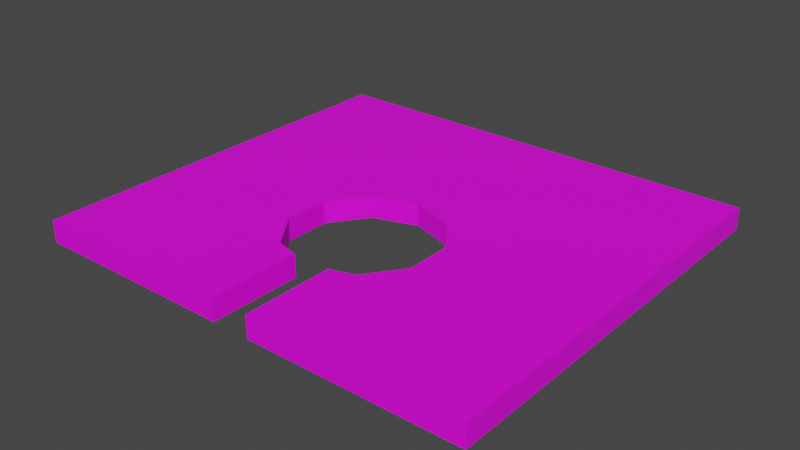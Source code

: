 # Source: mdl_StartTile.blend  (saved by Blender 2.82.7; exported with 4.5.12 LTS)
import bpy
from mathutils import Matrix  # noqa: F401  (used for matrix-valued properties, if any)

bpy.ops.wm.read_factory_settings(use_empty=True)
scene = bpy.context.scene
scene.name = 'Scene'

# ---- collections
col_collection = bpy.data.collections.new('Collection'); scene.collection.children.link(col_collection)

# ---- images (referenced by path relative to the original .blend; pixels are not part of the script)
import os
ASSET_DIR = os.environ.get("B2B_ASSET_DIR", "")  # directory of the original .blend (textures are referenced by path, not embedded)
HERE = os.path.dirname(os.path.abspath(__file__))  # packed textures are extracted next to this script under _unpacked/

def load_image(name, relpath, width, height, colorspace="sRGB"):
    """Load a texture the original file referenced (path relative to the .blend, or extracted next to this script)."""
    p = next((c for c in (os.path.join(HERE, relpath), os.path.join(ASSET_DIR, relpath)) if relpath and os.path.exists(c)), "")
    if p:
        img = bpy.data.images.load(p, check_existing=True)
        img.name = name
    else:  # same state as the original file: an image datablock whose file is absent (Cycles renders it pink)
        img = bpy.data.images.new(name, width, height)
        img.source = "FILE"
        img.filepath = "//" + (relpath or name)
    img.colorspace_settings.name = colorspace
    return img
img_uvmap_starttile = load_image('uvMap_StartTile', '', 1024, 1024, 'sRGB')

# ---- materials (node trees are filled in below, after node groups)
mat_material = bpy.data.materials.new('Material')
mat_material.use_transparent_shadow = False

# ---- material node trees
mat_material.use_nodes = True; mat_material.node_tree.nodes.clear()
_N = mat_material.node_tree.nodes; _L = mat_material.node_tree.links
n0 = _N.new('ShaderNodeOutputMaterial'); n0.name = 'Material Output'; n0.location = (300, 300)
n1 = _N.new('ShaderNodeBsdfPrincipled'); n1.name = 'Principled BSDF'; n1.location = (10, 300)
n1.distribution = 'GGX'
n1.subsurface_method = 'BURLEY'
n1.inputs[3].default_value = 1.45
n1.inputs[27].default_value = (0.0, 0.0, 0.0, 1.0)
n1.inputs[28].default_value = 1.0
n2 = _N.new('ShaderNodeTexImage'); n2.name = 'Image Texture'; n2.location = (-375, 196)
n2.image = img_uvmap_starttile
_L.new(n1.outputs[0], n0.inputs[0])
_L.new(n2.outputs[0], n1.inputs[0])
n0.is_active_output = True

# ---- world
world_world = bpy.data.worlds.new('World'); scene.world = world_world
world_world.use_nodes = True; world_world.node_tree.nodes.clear()
_N = world_world.node_tree.nodes; _L = world_world.node_tree.links
n0 = _N.new('ShaderNodeOutputWorld'); n0.name = 'World Output'; n0.location = (300, 300)
n1 = _N.new('ShaderNodeBackground'); n1.name = 'Background'; n1.location = (10, 300)
n1.inputs[0].default_value = (0.05088, 0.05088, 0.05088, 1.0)
_L.new(n1.outputs[0], n0.inputs[0])
n0.is_active_output = True
world_world.color = (0.05088, 0.05088, 0.05088)
world_world.use_sun_shadow = False
world_world.sun_shadow_jitter_overblur = 0.0

# ---- meshes
me_cube = bpy.data.meshes.new('Cube')
me_cube.from_pydata([(14.4, 16.0, -0.7), (14.4, 16.0, 0.7), (14.4, -10.0, -0.7), (14.4, -10.0, 0.7), (-14.4, 16.0, -0.7), (-14.4, 16.0, 0.7), (-14.4, -10.0, -0.7), (-14.4, -10.0, 0.7), (2.727, 3.754, 0.7), (2.727, 3.754, -0.7), (0.0, 4.64, 0.7), (5.684e-14, 4.64, -0.7), (-2.727, 3.754, 0.7), (-2.727, 3.754, -0.7), (4.413, 1.434, 0.7), (4.413, 1.434, -0.7), (2.727, -3.754, 0.7), (2.727, -3.754, -0.7), (4.413, -1.434, 0.7), (4.413, -1.434, -0.7), (-4.413, -1.434, 0.7), (-4.413, -1.434, -0.7), (-2.727, -3.754, 0.7), (-2.727, -3.754, -0.7), (-4.413, 1.434, 0.7), (-4.413, 1.434, -0.7), (1.2, -4.212, 0.7), (1.2, -4.212, -0.7), (1.2, -10.0, -0.7), (1.2, -10.0, 0.7), (-1.2, -4.2, 0.7), (-1.2, -4.2, -0.7), (-1.2, -10.0, -0.7), (-1.2, -10.0, 0.7), (0.001914, 16.0, 0.7), (14.4, 1.436, 0.7), (14.4, -1.429, 0.7), (-14.4, 1.436, 0.7), (-14.4, -1.429, 0.7), (5.6, -10.0, 0.7), (-5.6, -10.0, 0.7), (-0.02108, 16.0, -0.7), (-14.4, 1.439, -0.7), (-14.4, -1.427, -0.7), (14.4, -1.427, -0.7), (14.4, 1.439, -0.7), (5.601, -10.0, -0.7), (-5.6, -10.0, -0.7)], [], [(0, 1, 35, 45), (2, 3, 39, 46), (6, 7, 38, 43), (4, 5, 34, 41), (4, 13, 25, 42), (3, 16, 26, 39), (19, 18, 14, 15), (44, 2, 17, 19), (21, 20, 22, 23), (17, 16, 18, 19), (25, 24, 20, 21), (9, 8, 10, 11), (15, 14, 8, 9), (13, 12, 24, 25), (23, 22, 30, 31), (11, 10, 12, 13), (30, 33, 32, 31), (32, 33, 40, 47), (26, 27, 28, 29), (34, 10, 8, 1), (27, 26, 16, 17), (20, 24, 37, 38), (1, 8, 14, 35), (5, 12, 10, 34), (22, 7, 40, 30), (35, 14, 18, 36), (36, 18, 16, 3), (37, 24, 12, 5), (38, 7, 22, 20), (39, 26, 29), (30, 40, 33), (41, 11, 13, 4), (0, 9, 11, 41), (45, 15, 9, 0), (42, 37, 5, 4), (43, 38, 37, 42), (44, 36, 3, 2), (45, 35, 36, 44), (46, 39, 29, 28), (47, 40, 7, 6), (19, 15, 45, 44), (42, 25, 21, 43), (43, 21, 23, 6), (6, 23, 31, 47), (17, 2, 46, 27), (27, 46, 28), (47, 31, 32), (41, 34, 1, 0)])
_uv = me_cube.uv_layers.new(name='UVMap')
_uv.uv.foreach_set('vector', [0.8908, 0.9471, 0.8908, 0.9946, 0.396, 0.9946, 0.396, 0.9471, 0.9812, 0.9471, 0.9812, 0.9946, 0.6825, 0.9946, 0.6825, 0.9471, 0.8908, 0.9471, 0.8908, 0.9946, 0.5994, 0.9946, 0.5994, 0.9471, 0.9818, 0.9471, 0.9818, 0.9946, 0.4931, 0.9946, 0.4932, 0.9471, 0.001778, 0.004493, 0.1958, 0.208, 0.1677, 0.2465, 0.001778, 0.2465, 0.518, 0.4366, 0.7119, 0.3328, 0.7373, 0.3404, 0.6642, 0.4366, 0.4357, 0.5535, 0.4357, 0.6274, 0.283, 0.6274, 0.283, 0.5535, 0.4804, 0.2941, 0.4804, 0.4366, 0.2864, 0.3328, 0.3144, 0.2942, 0.5446, 0.6991, 0.5446, 0.773, 0.4207, 0.773, 0.4207, 0.6991, 0.5633, 0.5535, 0.5633, 0.6274, 0.4357, 0.6274, 0.4357, 0.5535, 0.6967, 0.6991, 0.6967, 0.773, 0.5446, 0.773, 0.5446, 0.6991, 0.1601, 0.5535, 0.1601, 0.6274, 0.01586, 0.6274, 0.01586, 0.5535, 0.283, 0.5535, 0.283, 0.6274, 0.1601, 0.6274, 0.1601, 0.5535, 0.8207, 0.6991, 0.8207, 0.773, 0.6967, 0.773, 0.6967, 0.6991, 0.4207, 0.6991, 0.4207, 0.773, 0.3378, 0.773, 0.3378, 0.6991, 0.9656, 0.6991, 0.9656, 0.773, 0.8207, 0.773, 0.8207, 0.6991, 0.3378, 0.773, 0.03058, 0.773, 0.03058, 0.6991, 0.3378, 0.6991, 0.4522, 0.9471, 0.4522, 0.9946, 0.3029, 0.9946, 0.3029, 0.9471, 0.6482, 0.6274, 0.6482, 0.5535, 0.9539, 0.5535, 0.9539, 0.6274, 0.7572, 0.004493, 0.7573, 0.1933, 0.7119, 0.208, 0.518, 0.004493, 0.6482, 0.5535, 0.6482, 0.6274, 0.5633, 0.6274, 0.5633, 0.5535, 0.8306, 0.2942, 0.8306, 0.2465, 0.9966, 0.2465, 0.9966, 0.2941, 0.518, 0.004493, 0.7119, 0.208, 0.6839, 0.2465, 0.518, 0.2465, 0.9966, 0.004493, 0.8026, 0.208, 0.7573, 0.1933, 0.7572, 0.004493, 0.8026, 0.3328, 0.9966, 0.4366, 0.8503, 0.4366, 0.7772, 0.3402, 0.518, 0.2465, 0.6839, 0.2465, 0.6839, 0.2942, 0.518, 0.2941, 0.518, 0.2941, 0.6839, 0.2942, 0.7119, 0.3328, 0.518, 0.4366, 0.9966, 0.2465, 0.8306, 0.2465, 0.8026, 0.208, 0.9966, 0.004493, 0.9966, 0.2941, 0.9966, 0.4366, 0.8026, 0.3328, 0.8306, 0.2942, 0.6642, 0.4366, 0.7373, 0.3404, 0.7373, 0.4366, 0.7772, 0.3402, 0.8503, 0.4366, 0.7772, 0.4366, 0.2407, 0.004493, 0.2411, 0.1933, 0.1958, 0.208, 0.001778, 0.004493, 0.4804, 0.004493, 0.2864, 0.208, 0.2411, 0.1933, 0.2407, 0.004493, 0.4804, 0.2465, 0.3144, 0.2465, 0.2864, 0.208, 0.4804, 0.004493, 0.5005, 0.9471, 0.5004, 0.9946, 0.005038, 0.9946, 0.005038, 0.9471, 0.5994, 0.9471, 0.5994, 0.9946, 0.5004, 0.9946, 0.5005, 0.9471, 0.2964, 0.9471, 0.2964, 0.9946, 0.005038, 0.9946, 0.005038, 0.9471, 0.396, 0.9471, 0.396, 0.9946, 0.2964, 0.9946, 0.2964, 0.9471, 0.6825, 0.9471, 0.6825, 0.9946, 0.5329, 0.9946, 0.5329, 0.9471, 0.3029, 0.9471, 0.3029, 0.9946, 0.004361, 0.9946, 0.004361, 0.9471, 0.3144, 0.2942, 0.3144, 0.2465, 0.4804, 0.2465, 0.4804, 0.2941, 0.001778, 0.2465, 0.1677, 0.2465, 0.1677, 0.2942, 0.001778, 0.2941, 0.001778, 0.2941, 0.1677, 0.2942, 0.1958, 0.3328, 0.001778, 0.4366, 0.001778, 0.4366, 0.1958, 0.3328, 0.2211, 0.3402, 0.148, 0.4366, 0.2864, 0.3328, 0.4804, 0.4366, 0.3342, 0.4366, 0.261, 0.3404, 0.261, 0.3404, 0.3342, 0.4366, 0.261, 0.4366, 0.148, 0.4366, 0.2211, 0.3402, 0.2211, 0.4366, 0.4932, 0.9471, 0.4931, 0.9946, 0.004443, 0.9946, 0.004443, 0.9471])
me_cube.materials.append(mat_material)
me_cube.use_remesh_preserve_volume = False
me_cube.use_remesh_preserve_attributes = False
me_cube.use_mirror_vertex_groups = False
me_cube.update()

# ---- objects
ob_mdl_starttile = bpy.data.objects.new('mdl_StartTile', me_cube)

# ---- transforms, parenting, visibility, modifiers, constraints
ob_mdl_starttile.location = (0.0, 0.0, 0.0)
ob_mdl_starttile.lineart.crease_threshold = 0.0

# ---- collection membership
col_collection.objects.link(ob_mdl_starttile)

# ---- scene / render settings (as saved in the file)
scene.frame_start = 1; scene.frame_end = 250; scene.frame_set(0)
scene.render.engine = 'BLENDER_EEVEE_NEXT'
scene.cycles.use_denoising = False
scene.cycles.samples = 128
scene.cycles.sampling_pattern = 'TABULATED_SOBOL'
scene.cycles.use_adaptive_sampling = False
scene.cycles.use_light_tree = False
scene.view_settings.view_transform = 'Filmic'
bpy.context.view_layer.update()

# ---- added for rendering (the .blend has no active camera and no usable light): camera, sun
cam_auto = bpy.data.cameras.new('AutoCamera')
cam_auto.lens = 50.0
cam_auto.sensor_width = 36.0
cam_auto.clip_end = 1000.0
ob_auto_camera = bpy.data.objects.new('AutoCamera', cam_auto)
scene.collection.objects.link(ob_auto_camera)
ob_auto_camera.location = (35.9221, -40.1065, 28.7377)
ob_auto_camera.rotation_euler = (1.09748, -7.21219e-08, 0.694738)
scene.camera = ob_auto_camera
light_auto_sun = bpy.data.lights.new('AutoSun', 'SUN')
light_auto_sun.energy = 3.0
light_auto_sun.angle = 0.0523599
ob_auto_sun = bpy.data.objects.new('AutoSun', light_auto_sun)
scene.collection.objects.link(ob_auto_sun)
ob_auto_sun.rotation_euler = (0.872665, 0.174533, 0.523599)
bpy.context.view_layer.update()
